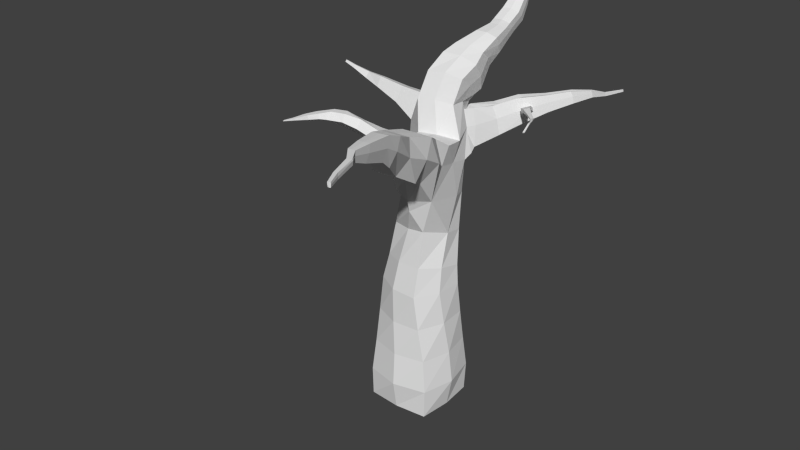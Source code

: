 # Source: tree.blend  (saved by Blender 2.73.0; exported with 4.5.12 LTS)
import bpy
from mathutils import Matrix  # noqa: F401  (used for matrix-valued properties, if any)

bpy.ops.wm.read_factory_settings(use_empty=True)
scene = bpy.context.scene
scene.name = 'Scene'

# ---- collections
col_collection_1 = bpy.data.collections.new('Collection 1'); scene.collection.children.link(col_collection_1)

# ---- world
world_world = bpy.data.worlds.new('World'); scene.world = world_world
world_world.color = (0.05088, 0.05088, 0.05088)
world_world.use_sun_shadow = False
world_world.sun_shadow_jitter_overblur = 0.0
world_world.cycles.sampling_method = 'MANUAL'
world_world.cycles.sample_map_resolution = 256

# ---- meshes
me_tree = bpy.data.meshes.new('tree')
me_tree.from_pydata([(-0.9543, -0.5244, 3.8), (-0.5244, 0.9543, 3.8), (0.9543, 0.5244, 3.8), (0.5244, -0.9543, 3.8), (0.8744, -0.9397, 1.8), (0.9397, 0.8744, 1.8), (-0.8744, 0.9397, 1.8), (-0.9397, -0.8744, 1.8), (0.9731, -0.9925, -0.039), (0.9731, 0.9537, -0.039), (-0.9731, 0.9537, -0.039), (-0.9731, -0.9925, -0.039), (-0.6945, -0.254, 5.551), (-0.5664, 0.9789, 5.282), (0.6947, 0.862, 5.348), (0.5031, -0.5365, 5.72), (-0.4373, -0.08479, 7.635), (-0.9133, 1.109, 7.356), (0.3115, 1.582, 7.29), (0.7875, 0.3883, 7.568), (-0.5189, 0.4624, 9.104), (-0.7434, 1.478, 8.873), (0.2981, 1.705, 8.856), (0.5226, 0.6885, 9.087), (0.9525, 0.6844, 2.8), (-0.9163, 0.2707, 3.8), (0.9163, -0.2707, 3.8), (-0.2707, -0.9163, 3.8), (1.315e-09, -1.084, -0.03928), (-0.0381, -1.124, 1.8), (1.065, -0.01942, -0.03928), (0.9938, -0.9992, 0.8208), (1.124, -0.0381, 1.8), (1.315e-09, 1.045, -0.03928), (0.9992, 0.9938, 0.8208), (0.0381, 1.124, 1.8), (-1.065, -0.01942, -0.03928), (-0.9938, 0.9992, 0.8208), (-1.124, 0.0381, 1.8), (-0.9992, -0.9938, 0.8208), (0.2707, 0.9163, 3.8), (-0.6844, 0.9525, 2.8), (0.6844, -0.9525, 2.8), (-0.9525, -0.6844, 2.8), (-0.7808, 0.3781, 5.408), (0.781, 0.2299, 5.49), (-0.08103, -0.4594, 5.615), (0.08121, 1.067, 5.283), (0.8877, 0.5681, 4.383), (-0.4566, 0.9198, 4.263), (-0.8257, -0.3959, 4.542), (0.5186, -0.7476, 4.661), (-0.8227, 0.4497, 7.504), (0.697, 1.047, 7.42), (0.2477, -1.193, 8.261), (-0.3636, 1.489, 7.289), (0.4783, 1.243, 6.324), (-0.7595, 1.022, 6.334), (-0.5417, -0.1859, 6.608), (-0.6773, 0.9786, 9.042), (0.4531, 1.212, 9.026), (0.003754, 0.544, 9.159), (-0.2279, 1.647, 8.909), (0.4277, 1.85, 7.567), (-0.9682, 1.332, 8.06), (-0.2345, 0.1381, 8.293), (0.87, 0.5554, 8.192), (-0.9258, 0.6764, 8.315), (0.632, 1.184, 8.319), (0.3531, 0.202, 8.343), (-0.5759, 1.916, 9.349), (-0.7991, 0.3905, 6.472), (0.7356, 0.6665, 6.459), (0.1829, -0.7484, 6.338), (-0.331, 1.649, 8.186), (-0.8021, 0.3057, 4.388), (0.864, -0.1335, 4.537), (-0.1995, -0.7292, 4.635), (-0.1678, 1.277, 6.296), (-1.224, 0.002722, 0.8156), (-1.015, 0.1667, 2.8), (-0.002722, -1.224, 0.8156), (0.002722, 1.224, 0.8156), (1.015, -0.1667, 2.8), (0.2614, 0.9015, 4.289), (1.224, -0.002722, 0.8156), (-0.1667, -1.015, 2.8), (0.1667, 1.015, 2.8), (-0.1584, -0.6803, 7.777), (0.9078, -0.2685, 7.719), (0.5009, -1.923, 8.664), (-0.2493, -0.7683, 6.883), (0.838, -0.6077, 6.784), (-0.009584, -0.4518, 8.366), (1.031, -0.1301, 8.313), (0.4243, -0.3508, 8.468), (0.2348, -0.8863, 6.716), (1.3, -0.8912, 8.128), (0.865, -2.77, 9.047), (0.1744, -1.426, 7.64), (0.9662, -1.271, 7.583), (0.2196, -0.8899, 8.759), (0.9687, -0.6387, 8.651), (0.6261, -0.8388, 8.747), (0.5906, -1.433, 7.656), (1.469, -1.621, 8.531), (1.298, -3.599, 9.576), (0.6171, -2.155, 8.043), (1.409, -2.001, 7.986), (0.6623, -1.62, 9.161), (1.411, -1.368, 9.053), (1.069, -1.568, 9.15), (1.033, -2.162, 8.058), (1.658, -2.52, 8.937), (0.8043, -2.963, 8.533), (1.46, -2.835, 8.486), (0.8417, -2.519, 9.46), (1.462, -2.311, 9.37), (1.178, -2.477, 9.45), (1.149, -2.969, 8.545), (1.992, -3.406, 9.491), (2.126, -4.99, 10.09), (1.446, -3.748, 9.178), (1.954, -3.649, 9.142), (1.475, -3.405, 9.895), (1.955, -3.244, 9.826), (1.736, -3.372, 9.888), (1.713, -3.753, 9.188), (1.731, -4.093, 9.822), (2.141, -3.924, 9.785), (2.415, -5.607, 10.27), (1.693, -4.148, 9.478), (2.109, -4.062, 9.465), (1.717, -3.989, 10.11), (2.111, -3.848, 10.08), (1.93, -3.961, 10.11), (1.912, -4.153, 9.485), (2.417, -4.87, 10.06), (-0.6154, 1.624, 9.149), (2.098, -5.029, 9.845), (2.395, -4.968, 9.835), (2.115, -4.916, 10.3), (2.396, -4.816, 10.27), (2.267, -4.897, 10.3), (2.254, -5.033, 9.85), (2.591, -5.535, 10.26), (-0.454, 0.8172, 9.827), (2.399, -5.631, 10.13), (2.577, -5.594, 10.12), (2.409, -5.563, 10.4), (2.578, -5.503, 10.38), (2.501, -5.551, 10.4), (2.493, -5.633, 10.13), (0.4375, 1.772, 9.074), (0.599, 0.9651, 9.752), (-0.5812, 1.254, 9.53), (0.5609, 1.406, 9.456), (0.07143, 0.8923, 9.86), (-0.09178, 1.767, 9.126), (-0.4345, 2.368, 9.866), (-0.364, 1.358, 10.23), (0.4688, 2.028, 9.169), (0.6806, 1.47, 10.05), (-0.5144, 1.682, 9.822), (0.6193, 1.798, 9.638), (0.1614, 1.437, 10.21), (-0.05648, 2.043, 9.251), (-0.09676, 2.676, 10.15), (-0.2359, 1.742, 10.42), (0.4015, 2.501, 9.717), (0.6001, 1.875, 10.27), (-0.3698, 2.083, 10.18), (0.5378, 2.22, 10.02), (0.1869, 1.811, 10.4), (-0.01892, 2.491, 9.801), (-0.008694, 3.153, 10.36), (0.02851, 2.333, 10.68), (0.5355, 2.746, 10.04), (0.6608, 2.402, 10.57), (-0.06115, 2.532, 10.43), (0.625, 2.603, 10.33), (0.3463, 2.381, 10.67), (0.2176, 2.754, 10.09), (0.3724, 1.791, 7.426), (0.08857, 2.886, 10.77), (0.4823, 3.207, 10.28), (0.5795, 2.94, 10.69), (0.01895, 3.04, 10.58), (0.5517, 3.096, 10.5), (0.3353, 2.923, 10.76), (0.2354, 3.213, 10.32), (-0.06856, 3.928, 10.72), (0.2651, 1.628, 8.63), (0.7511, 1.265, 7.554), (-0.2908, 1.699, 7.426), (0.3695, 1.296, 8.745), (-0.08924, 1.589, 8.666), (0.9176, 2.615, 7.843), (0.49, 1.277, 8.269), (-0.1587, 1.59, 8.179), (0.4187, 1.933, 8.622), (0.6874, 1.49, 7.655), (-0.027, 1.787, 7.567), (0.5232, 1.601, 8.737), (0.06439, 1.894, 8.658), (1.328, 3.141, 8.12), (0.6437, 1.582, 8.261), (-0.005098, 1.895, 8.171), (0.7931, 2.491, 8.654), (0.9793, 2.266, 7.845), (0.5761, 2.723, 7.806), (0.7498, 2.208, 8.674), (0.5251, 2.575, 8.654), (1.84, 3.544, 8.428), (0.8941, 2.238, 8.318), (0.5425, 2.684, 8.285), (1.221, 3.035, 8.816), (1.38, 2.841, 8.122), (1.034, 3.234, 8.088), (1.184, 2.792, 8.833), (0.9907, 3.107, 8.817), (2.359, 3.952, 8.676), (1.347, 2.853, 8.514), (1.006, 3.201, 8.499), (1.769, 3.473, 8.889), (1.875, 3.345, 8.429), (1.646, 3.605, 8.407), (1.744, 3.312, 8.9), (1.617, 3.521, 8.889), (-1.544, 1.32, 8.969), (1.826, 3.33, 8.698), (1.627, 3.583, 8.679), (2.308, 3.902, 9.007), (2.384, 3.81, 8.676), (2.219, 3.997, 8.661), (2.29, 3.786, 9.016), (2.198, 3.936, 9.007), (3.279, 4.003, 9.067), (2.349, 3.798, 8.87), (2.206, 3.981, 8.856), (-1.5, 0.9852, 9.083), (-1.631, 1.216, 8.542), (-1.591, 0.8015, 8.638), (-2.304, 1.188, 9.117), (-2.285, 0.9721, 9.192), (-2.339, 1.121, 8.839), (-2.323, 0.8546, 8.903), (-2.84, 1.183, 9.15), (-2.8, 1.05, 9.198), (-2.889, 1.13, 8.98), (-2.848, 0.9639, 9.022), (-3.264, 1.034, 9.301), (-3.244, 0.9672, 9.325), (-3.288, 1.007, 9.216), (-3.268, 0.9242, 9.237), (2.87, 4.045, 8.931), (2.842, 4.018, 9.11), (2.883, 3.968, 8.931), (2.794, 4.069, 8.922), (2.832, 3.955, 9.115), (2.783, 4.036, 9.111), (3.771, 4.043, 9.292), (2.864, 3.962, 9.036), (2.786, 4.061, 9.029), (3.265, 3.989, 9.16), (3.286, 3.963, 9.067), (3.24, 4.015, 9.063), (3.26, 3.956, 9.162), (3.234, 3.998, 9.16), (3.276, 3.96, 9.121), (3.236, 4.011, 9.117), (3.763, 4.034, 9.348), (3.776, 4.019, 9.293), (3.748, 4.05, 9.29), (3.76, 4.015, 9.349), (3.745, 4.04, 9.348), (3.767, 4.04, 9.325), (3.77, 4.017, 9.325), (3.746, 4.048, 9.322), (-0.06685, 3.506, 10.5), (0.03131, 3.143, 10.83), (0.4239, 3.575, 10.43), (0.5221, 3.212, 10.76), (-0.03844, 3.341, 10.69), (0.4941, 3.412, 10.61), (0.2783, 3.179, 10.83), (0.1774, 3.573, 10.47), (0.0296, 3.565, 11.05), (0.4222, 3.997, 10.65), (0.5204, 3.634, 10.98), (-0.04015, 3.763, 10.91), (0.4924, 3.834, 10.84), (0.2766, 3.602, 11.05), (0.1757, 3.996, 10.69), (0.09499, 4.393, 11.34), (-3.58, 1.006, 9.388), (-3.591, 0.9627, 9.408), (-3.588, 0.9884, 9.33), (-3.602, 0.935, 9.348), (-0.005717, 4.214, 11.09), (0.07291, 3.923, 11.36), (0.3874, 4.27, 11.04), (0.466, 3.979, 11.3), (0.01704, 4.082, 11.24), (0.4436, 4.139, 11.18), (0.2707, 3.953, 11.36), (0.1899, 4.268, 11.07), (0.1417, 4.24, 11.53), (0.3359, 4.425, 11.31), (0.3827, 4.272, 11.5), (0.1079, 4.326, 11.45), (0.3694, 4.359, 11.41), (0.2626, 4.26, 11.53), (0.2147, 4.426, 11.33), (0.1404, 4.764, 11.72), (1.537, 3.041, 8.576), (1.373, 2.862, 8.366), (1.851, 3.337, 8.563), (1.628, 3.093, 8.275), (1.559, 3.048, 8.453), (1.425, 2.601, 8.654), (1.621, 2.794, 8.718), (1.452, 2.61, 8.5), (1.644, 2.802, 8.59), (1.651, 2.39, 8.736), (1.779, 2.516, 8.778), (1.669, 2.395, 8.635), (1.794, 2.521, 8.694), (1.937, 2.133, 8.759), (2.025, 2.22, 8.788), (1.95, 2.137, 8.69), (2.035, 2.223, 8.73), (2.26, 1.825, 8.789), (2.32, 1.884, 8.809), (2.268, 1.827, 8.743), (2.327, 1.886, 8.77), (2.389, 1.634, 8.823), (2.429, 1.657, 8.841), (2.394, 1.641, 8.797), (2.433, 1.663, 8.819), (2.436, 1.441, 8.814), (2.476, 1.465, 8.832), (2.441, 1.449, 8.788), (2.48, 1.471, 8.81), (2.455, 1.301, 8.741), (2.5, 1.318, 8.752), (2.456, 1.311, 8.716), (2.501, 1.325, 8.731), (2.459, 1.174, 8.656), (2.505, 1.19, 8.667), (2.46, 1.184, 8.63), (2.506, 1.198, 8.646), (0.1065, 4.526, 11.49), (0.141, 4.413, 11.63), (0.2845, 4.55, 11.46), (0.3191, 4.437, 11.6), (0.116, 4.476, 11.56), (0.3092, 4.501, 11.54), (0.2304, 4.427, 11.63), (0.1949, 4.55, 11.48), (0.1753, 5.067, 12.0), (0.1625, 4.692, 11.81), (0.254, 4.779, 11.7), (0.276, 4.707, 11.79), (0.1465, 4.732, 11.77), (0.2697, 4.748, 11.75), (0.2194, 4.701, 11.81), (0.1968, 4.779, 11.71), (0.1841, 5.038, 12.04), (0.2208, 5.073, 12.0), (0.2297, 5.044, 12.03), (0.1777, 5.054, 12.02), (0.2272, 5.06, 12.02), (0.207, 5.041, 12.04), (0.1979, 5.073, 12.0), (0.2024, 5.062, 12.02), (-0.05715, -1.312, 8.353), (-0.4632, -0.7991, 7.869), (-0.3144, -0.5706, 8.458), (-0.08524, -1.009, 8.638), (-0.5092, -1.415, 8.486), (-0.8505, -0.9842, 8.078), (-0.7255, -0.7921, 8.574), (-0.5328, -1.16, 8.65), (-1.093, -1.42, 8.637), (-1.329, -1.062, 8.319), (-1.219, -0.921, 8.706), (-1.094, -1.22, 8.843), (-1.481, -1.424, 8.966), (-1.595, -1.213, 8.966), (-1.665, -1.324, 8.54), (-1.466, -1.571, 8.776), (-1.866, -1.783, 8.815), (-2.028, -1.421, 8.637), (-1.949, -1.333, 8.966), (-1.881, -1.536, 8.966), (-2.038, -1.847, 8.965), (-2.201, -1.742, 8.965), (-2.198, -1.751, 8.703), (-1.992, -1.888, 8.831), (2.76, -5.979, 10.36), (2.891, -5.924, 10.37), (2.748, -5.955, 10.26), (2.881, -5.928, 10.26), (2.755, -5.982, 10.41), (2.881, -5.936, 10.41), (2.824, -5.974, 10.41), (2.818, -5.957, 10.26), (3.024, -6.677, 10.33), (3.12, -6.637, 10.33), (3.016, -6.662, 10.25), (3.113, -6.643, 10.25), (3.02, -6.677, 10.41), (3.112, -6.644, 10.41), (3.07, -6.671, 10.41), (3.067, -6.664, 10.25), (3.256, -7.115, 10.35), (3.333, -7.084, 10.36), (3.249, -7.101, 10.29), (3.327, -7.086, 10.29), (3.252, -7.112, 10.41), (3.326, -7.086, 10.41), (3.292, -7.107, 10.41), (3.29, -7.103, 10.29), (-2.184, -2.131, 8.965), (-2.319, -2.093, 8.965), (-2.33, -2.119, 8.771), (-2.15, -2.138, 8.849), (-2.295, -2.506, 8.965), (-2.364, -2.487, 8.965), (-2.369, -2.5, 8.872), (-2.278, -2.51, 8.911), (-2.365, -2.837, 8.999), (-2.394, -2.829, 8.987), (-2.396, -2.834, 8.954), (-2.357, -2.838, 8.97)], [], [(87, 41, 1, 40), (86, 42, 3, 27), (85, 31, 8, 30), (84, 49, 13, 47), (83, 24, 2, 26), (82, 34, 9, 33), (81, 39, 11, 28), (80, 43, 0, 25), (79, 37, 10, 36), (78, 57, 17, 55), (77, 51, 15, 46), (76, 48, 14, 45), (75, 50, 12, 44), (74, 64, 21, 62), (69, 65, 93, 95), (72, 56, 18, 53), (71, 58, 16, 52), (59, 20, 146, 155), (69, 66, 23, 61), (60, 68, 198, 195), (67, 65, 20, 59), (64, 67, 242, 241), (17, 52, 67, 64), (52, 16, 65, 67), (66, 68, 60, 23), (19, 53, 68, 66), (68, 53, 193, 198), (65, 69, 61, 20), (66, 69, 95, 94), (58, 73, 96, 91), (60, 22, 153, 156), (61, 23, 154, 157), (62, 21, 138, 158), (57, 71, 52, 17), (13, 44, 71, 57), (44, 12, 58, 71), (73, 92, 96), (53, 19, 72), (45, 14, 56, 72), (19, 89, 92), (12, 46, 73, 58), (72, 19, 92), (74, 62, 196, 199), (55, 74, 199, 194), (55, 17, 64, 74), (49, 75, 44, 13), (1, 25, 75, 49), (25, 0, 50, 75), (51, 76, 45, 15), (3, 26, 76, 51), (26, 2, 48, 76), (50, 77, 46, 12), (0, 27, 77, 50), (27, 3, 51, 77), (56, 78, 55, 18), (14, 47, 78, 56), (47, 13, 57, 78), (39, 79, 36, 11), (7, 38, 79, 39), (38, 6, 37, 79), (41, 80, 25, 1), (6, 38, 80, 41), (38, 7, 43, 80), (31, 81, 28, 8), (4, 29, 81, 31), (29, 7, 39, 81), (37, 82, 33, 10), (6, 35, 82, 37), (35, 5, 34, 82), (42, 83, 26, 3), (4, 32, 83, 42), (32, 5, 24, 83), (48, 84, 47, 14), (2, 40, 84, 48), (40, 1, 49, 84), (34, 85, 30, 9), (5, 32, 85, 34), (32, 4, 31, 85), (43, 86, 27, 0), (7, 29, 86, 43), (29, 4, 42, 86), (24, 87, 40, 2), (5, 35, 87, 24), (35, 6, 41, 87), (95, 93, 101, 103), (94, 95, 103, 102), (91, 96, 104, 99), (96, 92, 100, 104), (19, 66, 94, 89), (16, 58, 91, 88), (65, 16, 88, 93), (73, 15, 92), (103, 101, 109, 111), (102, 103, 111, 110), (99, 104, 112, 107), (104, 100, 108, 112), (89, 94, 102, 97), (88, 91, 99, 54), (88, 54, 376, 377), (92, 89, 97, 100), (111, 109, 116, 118), (110, 111, 118, 117), (107, 112, 119, 114), (112, 108, 115, 119), (97, 102, 110, 105), (54, 99, 107, 90), (101, 54, 90, 109), (100, 97, 105, 108), (118, 116, 124, 126), (117, 118, 126, 125), (114, 119, 127, 122), (119, 115, 123, 127), (105, 110, 117, 113), (90, 107, 114, 98), (109, 90, 98, 116), (108, 105, 113, 115), (126, 124, 133, 135), (125, 126, 135, 134), (122, 127, 136, 131), (127, 123, 132, 136), (113, 117, 125, 120), (98, 114, 122, 106), (116, 98, 106, 124), (115, 113, 120, 123), (135, 133, 141, 143), (134, 135, 143, 142), (131, 136, 144, 139), (136, 132, 140, 144), (120, 125, 134, 129), (106, 122, 131, 128), (124, 106, 128, 133), (123, 120, 129, 132), (143, 141, 149, 151), (142, 143, 151, 150), (139, 144, 152, 147), (144, 140, 148, 152), (129, 134, 142, 137), (128, 131, 139, 121), (133, 128, 121, 141), (132, 129, 137, 140), (155, 146, 160, 163), (156, 153, 161, 164), (157, 154, 162, 165), (158, 138, 70, 166), (137, 142, 150, 145), (121, 139, 147, 130), (141, 121, 130, 149), (140, 137, 145, 148), (152, 148, 403, 407), (22, 62, 158, 153), (20, 61, 157, 146), (23, 60, 156, 154), (21, 59, 155, 138), (163, 160, 168, 171), (164, 161, 169, 172), (165, 162, 170, 173), (166, 70, 159, 174), (138, 155, 163, 70), (154, 156, 164, 162), (146, 157, 165, 160), (153, 158, 166, 161), (171, 168, 176, 179), (172, 169, 177, 180), (173, 170, 178, 181), (174, 159, 167, 182), (70, 163, 171, 159), (162, 164, 172, 170), (160, 165, 173, 168), (161, 166, 174, 169), (179, 176, 184, 187), (180, 177, 185, 188), (181, 178, 186, 189), (182, 167, 175, 190), (159, 171, 179, 167), (170, 172, 180, 178), (168, 173, 181, 176), (169, 174, 182, 177), (187, 184, 280, 283), (188, 185, 281, 284), (189, 186, 282, 285), (190, 175, 279, 286), (167, 179, 187, 175), (178, 180, 188, 186), (176, 181, 189, 184), (177, 182, 190, 185), (195, 198, 206, 203), (198, 193, 201, 206), (199, 196, 204, 207), (194, 199, 207, 202), (22, 60, 195, 192), (53, 18, 183, 193), (62, 22, 192, 196), (18, 55, 194, 183), (203, 206, 214, 211), (206, 201, 209, 214), (207, 204, 212, 215), (202, 207, 215, 210), (192, 195, 203, 200), (193, 183, 63, 201), (196, 192, 200, 204), (183, 194, 202, 63), (211, 214, 222, 219), (214, 209, 217, 316, 222), (215, 212, 220, 223), (210, 215, 223, 218), (200, 203, 211, 208), (201, 63, 197, 209), (204, 200, 208, 212), (63, 202, 210, 197), (219, 222, 315, 230, 227), (319, 318, 225, 317), (223, 220, 228, 231), (218, 223, 231, 226), (208, 211, 219, 216), (209, 197, 205, 217), (212, 208, 216, 220), (197, 210, 218, 205), (227, 230, 238, 235), (230, 317, 225, 233, 238), (231, 228, 236, 239), (226, 231, 239, 234), (216, 219, 227, 224), (217, 205, 213, 225, 318), (220, 216, 224, 228), (205, 218, 226, 213), (235, 238, 262, 259), (238, 233, 257, 262), (239, 236, 260, 263), (234, 239, 263, 258), (224, 227, 235, 232), (225, 213, 221, 233), (228, 224, 232, 236), (213, 226, 234, 221), (241, 242, 246, 245), (67, 59, 240, 242), (21, 64, 241, 229), (59, 21, 229, 240), (245, 246, 250, 249), (242, 240, 244, 246), (229, 241, 245, 243), (240, 229, 243, 244), (249, 250, 254, 253), (246, 244, 248, 250), (243, 245, 249, 247), (244, 243, 247, 248), (253, 254, 298, 297), (250, 248, 252, 254), (247, 249, 253, 251), (248, 247, 251, 252), (259, 262, 269, 267), (262, 257, 265, 269), (263, 260, 268, 270), (258, 263, 270, 266), (232, 235, 259, 256), (233, 221, 255, 257), (236, 232, 256, 260), (221, 234, 258, 255), (267, 269, 277, 274), (269, 265, 272, 277), (270, 268, 275, 278), (266, 270, 278, 273), (256, 259, 267, 264), (257, 255, 237, 265), (260, 256, 264, 268), (255, 258, 266, 237), (277, 276, 271, 274), (272, 261, 276, 277), (276, 278, 275, 271), (261, 273, 278, 276), (264, 267, 274, 271), (265, 237, 261, 272), (268, 264, 271, 275), (237, 266, 273, 261), (283, 280, 287, 290), (284, 281, 288, 291), (285, 282, 289, 292), (286, 279, 191, 293), (175, 187, 283, 279), (186, 188, 284, 282), (184, 189, 285, 280), (185, 190, 286, 281), (290, 287, 300, 303), (291, 288, 301, 304), (292, 289, 302, 305), (293, 191, 299, 306), (279, 283, 290, 191), (282, 284, 291, 289), (280, 285, 292, 287), (281, 286, 293, 288), (297, 298, 296, 295), (254, 252, 296, 298), (251, 253, 297, 295), (252, 251, 295, 296), (303, 300, 307, 310), (304, 301, 308, 311), (305, 302, 309, 312), (306, 299, 294, 313), (191, 290, 303, 299), (289, 291, 304, 302), (287, 292, 305, 300), (288, 293, 306, 301), (310, 307, 353, 356), (311, 308, 354, 357), (312, 309, 355, 358), (313, 294, 352, 359), (299, 303, 310, 294), (302, 304, 311, 309), (300, 305, 312, 307), (301, 306, 313, 308), (315, 319, 317, 230), (319, 315, 321, 323), (316, 217, 318, 319), (323, 321, 325, 327), (316, 319, 323, 322), (222, 316, 322, 320), (315, 222, 320, 321), (327, 325, 329, 331), (322, 323, 327, 326), (320, 322, 326, 324), (321, 320, 324, 325), (331, 329, 333, 335), (326, 327, 331, 330), (324, 326, 330, 328), (325, 324, 328, 329), (335, 333, 337, 339), (330, 331, 335, 334), (328, 330, 334, 332), (329, 328, 332, 333), (339, 337, 341, 343), (334, 335, 339, 338), (332, 334, 338, 336), (333, 332, 336, 337), (343, 341, 345, 347), (338, 339, 343, 342), (336, 338, 342, 340), (337, 336, 340, 341), (347, 345, 349, 351), (342, 343, 347, 346), (340, 342, 346, 344), (341, 340, 344, 345), (348, 350, 351, 349), (346, 347, 351, 350), (344, 346, 350, 348), (345, 344, 348, 349), (356, 353, 361, 364), (357, 354, 362, 365), (358, 355, 363, 366), (359, 352, 314, 367), (294, 310, 356, 352), (309, 311, 357, 355), (307, 312, 358, 353), (308, 313, 359, 354), (364, 361, 368, 371), (365, 362, 369, 372), (366, 363, 370, 373), (367, 314, 360, 374), (352, 356, 364, 314), (355, 357, 365, 363), (353, 358, 366, 361), (354, 359, 367, 362), (375, 374, 360, 371), (370, 372, 375, 373), (373, 375, 371, 368), (372, 369, 374, 375), (314, 364, 371, 360), (363, 365, 372, 370), (361, 366, 373, 368), (362, 367, 374, 369), (377, 376, 380, 381), (101, 93, 378, 379), (54, 101, 379, 376), (93, 88, 377, 378), (381, 380, 384, 385), (379, 378, 382, 383), (376, 379, 383, 380), (378, 377, 381, 382), (384, 387, 388, 391), (383, 382, 386, 387), (380, 383, 387, 384), (382, 381, 385, 386), (390, 391, 392, 393), (385, 384, 391, 390), (386, 385, 390, 389), (387, 386, 389, 388), (391, 388, 395, 392), (388, 389, 394, 395), (389, 390, 393, 394), (394, 393, 398, 397), (393, 392, 399, 398), (395, 394, 397, 396), (392, 395, 396, 399), (407, 403, 411, 415), (147, 152, 407, 402), (150, 151, 406, 405), (151, 149, 404, 406), (145, 150, 405, 401), (130, 147, 402, 400), (149, 130, 400, 404), (148, 145, 401, 403), (415, 411, 419, 423), (402, 407, 415, 410), (405, 406, 414, 413), (406, 404, 412, 414), (401, 405, 413, 409), (400, 402, 410, 408), (404, 400, 408, 412), (403, 401, 409, 411), (423, 419, 417, 421, 422, 420, 416, 418), (410, 415, 423, 418), (413, 414, 422, 421), (414, 412, 420, 422), (409, 413, 421, 417), (408, 410, 418, 416), (412, 408, 416, 420), (411, 409, 417, 419), (396, 397, 425, 424), (397, 398, 426, 425), (398, 399, 427, 426), (399, 396, 424, 427), (424, 425, 429, 428), (425, 426, 430, 429), (426, 427, 431, 430), (427, 424, 428, 431), (428, 429, 433, 432), (429, 430, 434, 433), (430, 431, 435, 434), (431, 428, 432, 435), (73, 46, 15), (15, 45, 92), (72, 92, 45)])
_uv = me_tree.uv_layers.new(name='UVMap')
_uv.uv.foreach_set('vector', [0.5417, 0.9, 0.3289, 0.9, 0.3689, 1.4, 0.5677, 1.4, 0.4583, 0.9, 0.6711, 0.9, 0.6311, 1.4, 0.4323, 1.4, 0.4993, 0.9078, 0.2502, 0.9104, 0.2519, 0.4805, 0.4951, 0.4804, 0.5654, 0.6447, 0.3858, 0.6314, 0.3584, 1.141, 0.5203, 1.142, 0.4583, 0.9, 0.6711, 0.9, 0.6311, 1.4, 0.4323, 1.4, 0.5007, 0.9078, 0.7498, 0.9104, 0.7433, 0.4805, 0.5, 0.4804, 0.4993, 0.9078, 0.2502, 0.9104, 0.2567, 0.4805, 0.5, 0.4804, 0.5417, 0.9, 0.3289, 0.9, 0.3689, 1.4, 0.5677, 1.4, 0.5007, 0.9078, 0.7498, 0.9104, 0.7384, 0.4805, 0.4951, 0.4804, 0.458, 0.6482, 0.3101, 0.6671, 0.2717, 1.178, 0.4091, 1.145, 0.4501, 0.8175, 0.6296, 0.8307, 0.6258, 1.36, 0.4797, 1.308, 0.4666, 0.7683, 0.642, 0.6913, 0.7155, 1.174, 0.5575, 1.245, 0.5764, 0.6938, 0.401, 0.7709, 0.4365, 1.275, 0.5945, 1.204, 0.4172, 0.5931, 0.258, 0.5302, 0.3142, 0.9364, 0.443, 0.9544, 0.5883, 0.601, 0.4414, 0.569, 0.4976, 0.2741, 0.6061, 0.3246, 0.6666, 0.7297, 0.8107, 0.6621, 0.8954, 1.145, 0.7618, 1.21, 0.5976, 0.7362, 0.4535, 0.8038, 0.4788, 1.317, 0.6124, 1.252, 0.7446, 0.02111, 0.6156, 0.05211, 0.7043, 0.4133, 0.8136, 0.2649, 0.5883, 0.6716, 0.7175, 0.5962, 0.6307, 1.043, 0.5009, 1.08, 0.6133, 0.01299, 0.658, -0.3405, 0.6225, -0.3657, 0.5924, -0.1275, 0.6691, 0.6576, 0.5345, 0.6463, 0.6156, 1.052, 0.7446, 1.021, 0.258, 0.1658, 0.2686, -0.1618, 0.1022, -0.09925, 0.09214, 0.108, 0.2772, 0.1781, 0.1124, 0.2522, 0.1691, 0.6576, 0.3329, 0.5302, 0.6124, 0.2522, 0.4788, 0.3173, 0.5345, 0.6463, 0.6691, 0.6576, 0.6388, 0.5962, 0.796, 0.6595, 0.8031, 1.013, 0.6721, 1.043, 0.5971, 0.2842, 0.7618, 0.2101, 0.796, 0.6595, 0.6388, 0.5962, 0.296, 0.6595, 0.2618, 0.2101, 0.3163, 0.277, 0.3193, 0.6343, 0.4414, 0.6463, 0.5883, 0.6716, 0.5009, 1.08, 0.3703, 1.052, 0.7175, 0.7777, 0.5883, 0.601, 0.6061, 0.3246, 0.7578, 0.435, 0.3646, 0.8038, 0.5457, 0.6692, 0.5587, 0.8578, 0.4377, 0.9413, 0.3031, 0.01299, 0.4261, -0.07223, 0.4429, 0.03699, 0.3514, 0.2281, 0.5009, 0.07973, 0.6307, 0.04343, 0.6497, 0.3759, 0.5179, 0.4302, 0.443, 0.9544, 0.3142, 0.9364, 0.3461, 1.074, 0.4771, 1.063, 0.2555, 0.6671, 0.09762, 0.7362, 0.1124, 1.252, 0.2772, 1.178, 0.7447, 0.1412, 0.5945, 0.2042, 0.5976, 0.7362, 0.7555, 0.6671, 0.5945, 0.2042, 0.4365, 0.2753, 0.4535, 0.8038, 0.5976, 0.7362, 0.5457, 0.6692, 0.7095, 0.8921, 0.5587, 0.8578, 0.2618, 0.2101, 0.09707, 0.2842, 0.1666, -0.2703, 0.5575, 0.245, 0.7155, 0.1739, 0.8107, 0.6621, 0.6666, 0.7297, 0.5971, 0.2842, 0.4329, 0.3595, 0.3481, -0.1079, 0.3264, 0.2753, 0.4797, 0.3076, 0.5457, 0.6692, 0.3646, 0.8038, 0.6666, 0.7297, 0.5971, 1.284, 0.3481, 0.8921, 0.4172, 0.5931, 0.443, 0.9544, 0.4777, 0.833, 0.4603, 0.5896, 0.4091, 0.1447, 0.4172, 0.5931, 0.4603, 0.5896, 0.4273, 0.2128, 0.4091, 0.1447, 0.2717, 0.1781, 0.258, 0.5302, 0.4172, 0.5931, 0.73, 0.6314, 0.5764, 0.6938, 0.5945, 1.204, 0.7447, 1.141, 0.7386, 0.4, 0.5677, 0.4, 0.5764, 0.6938, 0.73, 0.6314, 0.5677, 0.4, 0.3689, 0.4, 0.401, 0.7709, 0.5764, 0.6938, 0.3131, 0.8307, 0.4666, 0.7683, 0.5575, 1.245, 0.3659, 1.36, 0.2614, 0.4, 0.4323, 0.4, 0.4666, 0.7683, 0.3131, 0.8307, 0.4323, 0.4, 0.6311, 0.4, 0.642, 0.6913, 0.4666, 0.7683, 0.2936, 0.7709, 0.4501, 0.8175, 0.4797, 1.308, 0.3264, 1.275, 0.2614, 0.4, 0.4323, 0.4, 0.4501, 0.8175, 0.2936, 0.7709, 0.4323, 0.4, 0.6311, 0.4, 0.6296, 0.8307, 0.4501, 0.8175, 0.6196, 0.6621, 0.458, 0.6482, 0.4091, 1.145, 0.5779, 1.145, 0.6737, 0.1739, 0.5203, 0.1416, 0.458, 0.6482, 0.6196, 0.6621, 0.5203, 0.1416, 0.3584, 0.1412, 0.3101, 0.6671, 0.458, 0.6482, 0.2516, 0.9104, 0.5007, 0.9078, 0.4951, 0.4804, 0.2519, 0.4805, 0.2814, 0.4, 0.5095, 0.4, 0.5007, -0.09219, 0.2516, -0.08958, 0.5095, 0.4, 0.7349, 0.4, 0.7498, -0.08958, 0.5007, -0.09219, 0.7381, 0.9, 0.5417, 0.9, 0.5677, 1.4, 0.7386, 1.4, 0.7349, 0.4, 0.5095, 0.4, 0.5417, 0.9, 0.7381, 0.9, 0.5095, 0.4, 0.2814, 0.4, 0.3289, 0.9, 0.5417, 0.9, 0.7484, 0.9104, 0.4993, 0.9078, 0.5, 0.4804, 0.7433, 0.4805, 0.7186, 0.4, 0.4905, 0.4, 0.4993, -0.09219, 0.7484, -0.08958, 0.4905, 0.4, 0.2651, 0.4, 0.2502, -0.08958, 0.4993, -0.09219, 0.2516, 0.9104, 0.5007, 0.9078, 0.5, 0.4804, 0.2567, 0.4805, 0.2814, 0.4, 0.5095, 0.4, 0.5007, -0.09219, 0.2516, -0.08958, 0.5095, 0.4, 0.7349, 0.4, 0.7498, -0.08958, 0.5007, -0.09219, 0.2619, 0.9, 0.4583, 0.9, 0.4323, 1.4, 0.2614, 1.4, 0.2651, 0.4, 0.4905, 0.4, 0.4583, 0.9, 0.2619, 0.9, 0.4905, 0.4, 0.7186, 0.4, 0.6711, 0.9, 0.4583, 0.9, 0.7219, 0.6913, 0.5654, 0.6447, 0.5203, 1.142, 0.6737, 1.174, 0.7386, 0.4, 0.5677, 0.4, 0.5654, 0.6447, 0.7219, 0.6913, 0.5677, 0.4, 0.3689, 0.4, 0.3858, 0.6314, 0.5654, 0.6447, 0.7484, 0.9104, 0.4993, 0.9078, 0.4951, 0.4804, 0.7384, 0.4805, 0.7186, 0.4, 0.4905, 0.4, 0.4993, -0.09219, 0.7484, -0.08958, 0.4905, 0.4, 0.2651, 0.4, 0.2502, -0.08958, 0.4993, -0.09219, 0.2619, 0.9, 0.4583, 0.9, 0.4323, 1.4, 0.2614, 1.4, 0.2651, 0.4, 0.4905, 0.4, 0.4583, 0.9, 0.2619, 0.9, 0.4905, 0.4, 0.7186, 0.4, 0.6711, 0.9, 0.4583, 0.9, 0.7381, 0.9, 0.5417, 0.9, 0.5677, 1.4, 0.7386, 1.4, 0.7349, 0.4, 0.5095, 0.4, 0.5417, 0.9, 0.7381, 0.9, 0.5095, 0.4, 0.2814, 0.4, 0.3289, 0.9, 0.5417, 0.9, 0.6061, 0.3246, 0.4976, 0.2741, 0.5549, 0.05503, 0.6565, 0.08062, 0.2578, 0.435, 0.1061, 0.3246, 0.1565, 0.08062, 0.2422, 0.1806, 0.4377, 0.9413, 0.5587, 0.8578, 0.6477, 1.328, 0.5436, 1.32, 0.5587, 0.8578, 0.7095, 0.8921, 0.7415, 1.292, 0.6477, 1.328, 0.5971, 0.2842, 0.6388, 0.5962, 0.4675, 0.6564, 0.4329, 0.3595, 0.4788, 0.3173, 0.4535, -0.1962, 0.3079, -0.05865, 0.3299, 0.3883, 0.5345, 0.6463, 0.4788, 0.3173, 0.3299, 0.3883, 0.387, 0.6831, 0.5457, 0.6692, 0.6258, 0.3599, 0.7095, 0.8921, 0.6565, 0.08062, 0.5549, 0.05503, 0.6656, -0.3098, 0.7672, -0.2842, 0.7422, 0.1806, 0.6565, 0.08062, 0.7672, -0.2842, 0.8529, -0.1842, 0.5436, 0.7872, 0.6477, 0.7837, 0.7583, 0.4189, 0.6543, 0.4224, 0.6477, 0.7837, 0.7415, 0.8645, 0.8522, 0.4997, 0.7583, 0.4189, 0.4329, 0.3595, 0.4675, 0.6564, 0.3403, 0.8255, 0.2772, 0.5641, 0.3299, 0.3883, 0.3079, -0.05865, 0.1436, 0.3202, 0.2017, 0.6307, 0.4604, 0.1599, 0.5619, -0.09657, 0.4857, -0.156, 0.3842, 0.1005, 0.3481, 0.8921, 0.4329, 1.36, 0.2772, 1.564, 0.1822, 1.292, 0.2672, 0.7158, 0.1656, 0.6902, 0.2104, 0.2405, 0.2946, 0.2617, 0.3529, 0.8158, 0.2672, 0.7158, 0.2946, 0.2617, 0.3656, 0.3445, 0.6543, 0.4224, 0.7583, 0.4189, 0.7873, 0.01565, 0.7011, 0.01854, 0.2583, 0.4189, 0.3522, 0.4997, 0.3651, 0.08258, 0.2873, 0.01565, 0.2772, 0.5641, 0.3403, 0.8255, 0.1579, 1.027, 0.09479, 0.7654, 0.7017, 0.6307, 0.6436, 0.3202, 0.4612, 0.5214, 0.5193, 0.8319, 0.2775, 0.8794, 0.2017, 0.6307, 0.0193, 0.8319, 0.0951, 1.081, 0.6822, 0.2916, 0.7772, 0.5641, 0.5948, 0.7654, 0.4998, 0.4929, 0.2946, 0.2617, 0.2104, 0.2405, 0.3688, -0.2024, 0.4339, -0.186, 0.3656, 0.3445, 0.2946, 0.2617, 0.4339, -0.186, 0.4888, -0.1219, 0.7011, 0.01854, 0.7873, 0.01565, 0.9282, -0.3763, 0.8616, -0.3741, 0.2873, 0.01565, 0.3651, 0.08258, 0.4884, -0.3245, 0.4282, -0.3763, 0.5948, 0.7654, 0.6579, 1.027, 0.4223, 1.185, 0.37, 0.9686, 0.5193, 0.8319, 0.4612, 0.5214, 0.2593, 0.7664, 0.3074, 1.024, 0.5951, 0.08061, 0.5193, -0.1681, 0.3074, 0.02367, 0.3702, 0.2298, 0.4998, 0.4929, 0.5948, 0.7654, 0.37, 0.9686, 0.2913, 0.7428, 0.4339, 0.814, 0.3688, 0.7976, 0.4291, 0.5055, 0.4826, 0.5193, 0.4888, 0.8781, 0.4339, 0.814, 0.4826, 0.5193, 0.5276, 0.5759, 0.3616, 0.6259, 0.4282, 0.6237, 0.4779, 0.4235, 0.4232, 0.4261, 0.4282, 0.6237, 0.4884, 0.6755, 0.5273, 0.4689, 0.4779, 0.4235, 0.37, 0.9686, 0.4223, 1.185, 0.1891, 1.413, 0.1486, 1.246, 0.3074, 0.02367, 0.2593, -0.2336, 0.06297, 0.08916, 0.1002, 0.2881, 0.3702, 0.2298, 0.3074, 0.02367, 0.1002, 0.2881, 0.1488, 0.4476, 0.2913, 0.7428, 0.37, 0.9686, 0.1486, 1.246, 0.08774, 1.071, 0.4826, 0.5193, 0.4291, 0.5055, 0.5287, 0.04187, 0.5668, 0.0517, 0.5276, 0.5759, 0.4826, 0.5193, 0.5668, 0.0517, 0.5989, 0.09202, 0.4232, 0.4261, 0.4779, 0.4235, 0.5635, -0.01655, 0.5245, -0.0147, 0.4779, 0.4235, 0.5273, 0.4689, 0.5987, 0.01582, 0.5635, -0.01655, 0.6486, 0.2455, 0.6891, 0.413, 0.5379, 0.5407, 0.5191, 0.3927, 0.6002, 0.2881, 0.563, 0.08916, 0.463, 0.239, 0.4767, 0.4112, 0.6488, 0.4476, 0.6002, 0.2881, 0.4767, 0.4112, 0.5027, 0.5553, 0.5877, 0.07085, 0.6486, 0.2455, 0.5191, 0.3927, 0.4845, 0.2324, 0.5668, 0.0517, 0.5287, 0.04187, 0.6023, -0.2815, 0.6251, -0.2756, 0.5989, 0.09202, 0.5668, 0.0517, 0.6251, -0.2756, 0.6444, -0.2514, 0.5245, 0.9853, 0.5635, 0.9835, 0.6231, 0.6835, 0.5997, 0.6846, 0.5635, 0.9835, 0.5987, 1.016, 0.6443, 0.7029, 0.6231, 0.6835, 0.5191, 0.3927, 0.5379, 0.5407, 0.296, 0.6374, 0.2826, 0.532, 0.4767, 0.4112, 0.463, 0.239, 0.2427, 0.4224, 0.2524, 0.5451, 0.5027, 0.5553, 0.4767, 0.4112, 0.2524, 0.5451, 0.2709, 0.6478, 0.4845, 0.2324, 0.5191, 0.3927, 0.2826, 0.532, 0.2579, 0.4177, 0.3136, 0.2649, 0.2043, 0.4133, 0.3394, 0.6157, 0.4206, 0.4112, 0.3514, 0.2281, 0.4429, 0.03699, 0.5071, 0.08451, 0.4494, 0.3188, 0.5179, 0.9462, 0.6497, 0.9825, 0.6702, 1.235, 0.5404, 1.218, 0.4771, 0.3837, 0.3461, 0.3119, 0.356, 0.4581, 0.4859, 0.5215, 0.2826, 0.532, 0.296, 0.6374, 0.1243, 0.6923, 0.1163, 0.629, 0.2524, 0.5451, 0.2427, 0.4224, 0.09228, 0.5632, 0.09813, 0.6369, 0.2709, 0.6478, 0.2524, 0.5451, 0.09813, 0.6369, 0.1093, 0.6986, 0.2579, 0.4177, 0.2826, 0.532, 0.1163, 0.629, 0.1014, 0.5604, 0.6231, 0.6835, 0.6443, 0.7029, 0.7202, 0.5361, 0.7044, 0.5214, 0.5745, 0.9278, 0.443, 0.9544, 0.4771, 1.063, 0.6094, 1.037, 0.3703, 0.05211, 0.5009, 0.07973, 0.5179, 0.4302, 0.3865, 0.4133, 0.6721, 0.04343, 0.8031, 0.01299, 0.8514, 0.2281, 0.7413, 0.3759, 0.3696, 0.9364, 0.2446, 1.021, 0.3136, 1.265, 0.4059, 1.074, 0.4206, 0.4112, 0.3394, 0.6157, 0.4354, 0.7104, 0.5206, 0.59, 0.4494, 0.3188, 0.5071, 0.08451, 0.6252, 0.3586, 0.555, 0.5123, 0.5404, 0.2184, 0.6702, 0.2349, 0.65, 0.4374, 0.5467, 0.4057, 0.4859, 0.1255, 0.356, 0.1743, 0.3914, 0.4332, 0.4953, 0.4006, 0.4059, 0.07437, 0.3136, 0.2649, 0.4206, 0.4112, 0.479, 0.1743, 0.7413, 0.3759, 0.8514, 0.2281, 0.9494, 0.3188, 0.8674, 0.5259, 0.3865, 0.9086, 0.5179, 0.9462, 0.5404, 1.218, 0.409, 1.179, 0.6094, 0.3858, 0.4771, 0.3837, 0.4859, 0.5215, 0.6172, 0.5142, 0.5206, 0.59, 0.4354, 0.7104, 0.5832, 0.8392, 0.6329, 0.7164, 0.555, 0.5123, 0.6252, 0.3586, 0.6865, 0.5218, 0.6509, 0.6629, 0.5467, 0.4057, 0.65, 0.4374, 0.6652, 0.7012, 0.5866, 0.6906, 0.4953, 0.4006, 0.3914, 0.4332, 0.4758, 0.5738, 0.5544, 0.5457, 0.479, 0.1743, 0.4206, 0.4112, 0.5206, 0.59, 0.5919, 0.4332, 0.3674, 0.5259, 0.4494, 0.3188, 0.555, 0.5123, 0.4687, 0.6358, 0.409, 0.1788, 0.5404, 0.2184, 0.5467, 0.4057, 0.441, 0.3709, 0.6172, 0.08451, 0.4859, 0.1255, 0.4953, 0.4006, 0.6004, 0.3586, 0.6329, 0.7164, 0.5832, 0.8392, 0.7215, 0.8861, 0.7601, 0.7907, 0.6509, 0.6629, 0.6865, 0.5218, 0.8017, 0.6397, 0.774, 0.7492, 0.5866, 0.6906, 0.6652, 0.7012, 0.6449, 0.97, 0.5838, 0.9617, 0.5544, 0.877, 0.4758, 0.8382, 0.4978, 1.076, 0.5588, 1.106, 0.5919, 0.4332, 0.5206, 0.59, 0.6329, 0.7164, 0.6691, 0.5738, 0.4687, 0.6358, 0.555, 0.5123, 0.6509, 0.6629, 0.6006, 0.7872, 0.441, 0.3709, 0.5467, 0.4057, 0.5866, 0.6906, 0.5071, 0.6664, 0.6004, 0.3586, 0.4953, 0.4006, 0.5544, 0.5457, 0.6339, 0.5218, 0.2601, 0.7907, 0.2215, 0.8861, 0.2857, 0.915, 0.3352, 0.8426, 0.274, 0.7492, 0.3017, 0.6397, 0.3938, 0.7151, 0.353, 0.8068, 0.5838, 0.9617, 0.6449, 0.97, 0.6305, 1.106, 0.5696, 1.09, 0.5588, 0.1065, 0.4978, 0.07633, 0.4833, 0.2528, 0.5444, 0.2867, 0.6691, 0.5738, 0.6329, 0.7164, 0.7601, 0.7907, 0.7882, 0.6801, 0.6006, 0.7872, 0.6509, 0.6629, 0.774, 0.7492, 0.735, 0.8457, 0.5071, 0.6664, 0.5866, 0.6906, 0.5838, 0.9617, 0.5221, 0.9429, 0.6339, 0.873, 0.5544, 0.877, 0.5588, 1.106, 0.6206, 1.103, 0.3241, 0.8725, 0.3193, 0.6343, 0.3955, 0.6303, 0.4003, 0.8684, 0.3193, 0.6343, 0.3163, 0.277, 0.3725, 0.3275, 0.3955, 0.6303, 0.3975, 0.5896, 0.3972, 0.833, 0.4735, 0.8289, 0.4738, 0.5855, 0.4273, 0.2128, 0.4603, 0.5896, 0.4987, 0.5855, 0.4933, 0.2835, 0.4261, 0.9278, 0.3031, 1.013, 0.3241, 0.8725, 0.407, 0.815, 0.6742, 0.02359, 0.5779, 0.2908, 0.5931, 0.3953, 0.6878, 0.1327, 0.443, 0.9544, 0.5745, 0.9278, 0.5663, 0.815, 0.4777, 0.833, 0.5779, 0.2908, 0.4091, 0.2444, 0.4273, 0.3496, 0.5931, 0.3953, 0.4003, 0.8684, 0.3955, 0.6303, 0.5595, 0.659, 0.5519, 0.8371, 0.3955, 0.6303, 0.3725, 0.3275, 0.5665, 0.4224, 0.5595, 0.659, 0.4738, 0.5855, 0.4735, 0.8289, 0.6438, 0.8272, 0.6711, 0.6425, 0.4468, 0.2835, 0.4738, 0.5855, 0.6711, 0.6425, 0.6808, 0.4031, 0.5663, 0.3139, 0.5924, 0.1481, 0.6308, 0.3005, 0.6047, 0.4663, 0.3163, 0.277, 0.4476, 0.2131, 0.4625, 0.2837, 0.3725, 0.3275, 0.4777, 0.2945, 0.5663, 0.3139, 0.6047, 0.4663, 0.5161, 0.4469, 0.5931, 0.2131, 0.4273, 0.2128, 0.4933, 0.2835, 0.6069, 0.2837, 0.5519, 0.8371, 0.5595, 0.659, 0.7133, 0.7571, 0.6979, 0.9167, 0.5595, 0.659, 0.5665, 0.4224, 0.7104, 0.5608, 0.7155, 0.6828, 0.7133, 0.7571, 0.6711, 0.6425, 0.6438, 0.8272, 0.7768, 0.9083, 0.8002, 0.7497, 0.6808, 0.4031, 0.6711, 0.6425, 0.8002, 0.7497, 0.8085, 0.5442, 0.6047, 0.4663, 0.6308, 0.3005, 0.6875, 0.6039, 0.6983, 0.7454, 0.6718, 0.2449, 0.6069, 0.425, 0.7294, 0.8076, 0.7448, 0.6329, 0.5161, 0.4469, 0.6047, 0.4663, 0.6983, 0.7454, 0.6313, 0.7876, 0.6069, 0.425, 0.4933, 0.3937, 0.644, 0.8615, 0.7294, 0.8076, 0.2959, 0.9167, 0.3367, 0.7571, 0.3841, 0.7882, 0.4566, 0.8488, 0.4361, 0.95, 0.3897, 0.7265, 0.4069, 0.6376, 0.4687, 0.7145, 0.4627, 0.7817, 0.2514, 0.7497, 0.2477, 0.9083, 0.4042, 0.9444, 0.4067, 0.8395, 0.2586, 0.5442, 0.2514, 0.7497, 0.4067, 0.8395, 0.4115, 0.7035, 0.6983, 0.7454, 0.6875, 0.6039, 0.7959, 0.8958, 0.8052, 1.017, 0.7448, 0.6329, 0.7294, 0.8076, 0.8319, 1.071, 0.8451, 0.9207, 0.6313, 0.7876, 0.6983, 0.7454, 0.8052, 1.017, 0.7477, 1.054, 0.7294, 0.8076, 0.644, 0.8615, 0.7586, 1.117, 0.8319, 1.071, 0.4361, 0.95, 0.4566, 0.8488, 0.5873, 0.9349, 0.5726, 1.008, 0.4566, 0.8488, 0.4627, 0.7817, 0.4687, 0.7145, 0.596, 0.8382, 0.5873, 0.9349, 0.4067, 0.8395, 0.4042, 0.9444, 0.5496, 1.004, 0.5514, 0.9282, 0.4115, 0.7035, 0.4067, 0.8395, 0.5514, 0.9282, 0.5548, 0.8303, 0.3052, 0.01727, 0.2959, -0.1042, 0.4361, 0.1562, 0.4423, 0.2366, 0.3451, 0.9207, 0.3319, 1.071, 0.4599, 1.272, 0.4687, 1.173, 0.4069, 1.047, 0.7477, 0.05351, 0.8052, 0.01727, 0.9423, 0.2366, 0.9042, 0.2606, 0.3319, 0.07068, 0.2586, 0.1169, 0.4115, 0.3025, 0.4599, 0.2719, 0.5726, 0.007775, 0.5873, -0.06507, 0.7161, 0.01798, 0.7081, 0.05748, 0.5873, 0.9349, 0.596, 0.8382, 0.7208, 0.9655, 0.7161, 1.018, 0.5514, 0.9282, 0.5496, 1.004, 0.6956, 1.055, 0.6966, 1.014, 0.5548, 0.8303, 0.5514, 0.9282, 0.6966, 1.014, 0.6985, 0.9612, 0.4423, 0.2366, 0.4361, 0.1562, 0.5726, 0.3929, 0.577, 0.4508, 0.4687, 0.1727, 0.4599, 0.2719, 0.5897, 0.4762, 0.596, 0.4048, 0.4042, 0.2606, 0.4423, 0.2366, 0.577, 0.4508, 0.5496, 0.4681, 0.4599, 0.2719, 0.4115, 0.3025, 0.5548, 0.4983, 0.5897, 0.4762, 0.5921, 0.108, 0.6022, -0.09925, 0.4194, -0.0727, 0.4153, 0.06072, 0.2686, 0.6576, 0.3307, 1.021, 0.125, 1.041, 0.1022, 0.819, 0.3142, 0.9364, 0.258, 0.5302, 0.09214, 0.7711, 0.114, 0.9845, 0.3307, 0.9893, 0.3142, 1.239, 0.114, 1.16, 0.125, 0.9926, 0.4153, 0.06072, 0.4194, -0.0727, 0.288, -0.01805, 0.2778, 0.06503, 0.6022, 0.819, 0.625, 1.041, 0.4286, 1.096, 0.4194, 0.9513, 0.614, 0.9845, 0.5921, 0.7711, 0.4153, 0.9195, 0.4239, 1.059, 0.625, 0.9926, 0.614, 1.16, 0.4239, 1.094, 0.4286, 0.986, 0.2778, 0.06503, 0.288, -0.01805, 0.1831, -0.03789, 0.178, 0.003592, 0.4194, 0.9513, 0.4286, 1.096, 0.2999, 1.099, 0.288, 1.011, 0.4239, 0.05857, 0.4153, -0.08048, 0.2778, -0.009772, 0.2901, 0.0751, 0.4286, 0.986, 0.4239, 1.094, 0.2901, 1.092, 0.2999, 1.025, 0.678, 0.003592, 0.6831, -0.03789, 0.5994, -0.03251, 0.603, -0.005805, 0.288, 0.01096, 0.2999, 0.09897, 0.189, 0.1625, 0.1831, 0.1186, 0.2901, 0.0751, 0.2778, -0.009772, 0.178, 0.1082, 0.1841, 0.1506, 0.2999, 0.02498, 0.2901, 0.09161, 0.1841, 0.01687, 0.189, -0.01641, 0.7081, 0.05748, 0.7161, 0.01798, 0.8191, 0.0606, 0.815, 0.08099, 0.7161, 0.01798, 0.7208, -0.03448, 0.8215, 0.03351, 0.8191, 0.0606, 0.6966, 0.01434, 0.6956, 0.0553, 0.8085, 0.07986, 0.809, 0.05871, 0.6985, 0.9612, 0.6966, 1.014, 0.809, 1.059, 0.81, 1.031, 0.577, 0.4508, 0.5726, 0.3929, 0.7081, 0.4775, 0.7105, 0.5089, 0.596, 0.4048, 0.5897, 0.4762, 0.7174, 0.5227, 0.7208, 0.4839, 0.5496, 0.4681, 0.577, 0.4508, 0.7105, 0.5089, 0.6956, 0.5182, 0.5897, 0.4762, 0.5548, 0.4983, 0.6985, 0.5346, 0.7174, 0.5227, 0.315, 0.08099, 0.3191, 0.0606, 0.4424, 0.1623, 0.44, 0.1745, 0.3191, 0.0606, 0.3215, 0.03351, 0.4439, 0.1463, 0.4424, 0.1623, 0.309, 0.05871, 0.3085, 0.07986, 0.4362, 0.1738, 0.4365, 0.1612, 0.31, 0.03131, 0.309, 0.05871, 0.4365, 0.1612, 0.437, 0.1449, 0.7105, 0.5089, 0.7081, 0.4775, 0.815, 0.4782, 0.8162, 0.4944, 0.7208, 0.4839, 0.7174, 0.5227, 0.8198, 0.5015, 0.8215, 0.4815, 0.6956, 0.5182, 0.7105, 0.5089, 0.8162, 0.4944, 0.8085, 0.4992, 0.7174, 0.9653, 0.6985, 0.9612, 0.81, 1.031, 0.8198, 1.033, 0.5043, 0.1623, 0.51, 0.1623, 0.5086, 0.1738, 0.5038, 0.1745, 0.5048, 0.1463, 0.5107, 0.1462, 0.51, 0.1623, 0.5043, 0.1623, 0.4418, 0.1623, 0.4365, 0.1612, 0.4362, 0.1738, 0.4407, 0.1738, 0.4428, 0.1462, 0.437, 0.1449, 0.4365, 0.1612, 0.4418, 0.1623, 0.3162, 0.4944, 0.315, 0.4782, 0.44, 0.5076, 0.4407, 0.5172, 0.3215, 0.4815, 0.3198, 0.5015, 0.4428, 0.5214, 0.4439, 0.5095, 0.3085, 0.4992, 0.3162, 0.4944, 0.4407, 0.5172, 0.4362, 0.5201, 0.3198, 0.5015, 0.31, 0.5077, 0.437, 0.5251, 0.4428, 0.5214, 0.3352, 0.8426, 0.2857, 0.915, 0.3912, 1.026, 0.4408, 0.954, 0.353, 0.8068, 0.3938, 0.7151, 0.4994, 0.8265, 0.4586, 0.9182, 0.5696, 0.08975, 0.6305, 0.106, 0.6301, 0.3172, 0.5691, 0.3009, 0.5444, 0.2867, 0.4833, 0.2528, 0.4829, 0.464, 0.5439, 0.4979, 0.2882, 0.6801, 0.2601, 0.7907, 0.3352, 0.8426, 0.3764, 0.7498, 0.735, 0.8457, 0.774, 0.7492, 0.853, 0.8068, 0.803, 0.8803, 0.5221, 0.9429, 0.5838, 0.9617, 0.5696, 1.09, 0.5078, 1.071, 0.6206, 0.1034, 0.5588, 0.1065, 0.5444, 0.2867, 0.606, 0.2875, 0.4408, 0.954, 0.3912, 1.026, 0.4808, 1.179, 0.5205, 1.121, 0.4586, 0.9182, 0.4994, 0.8265, 0.5674, 1.019, 0.5348, 1.092, 0.5691, 0.3009, 0.6301, 0.3172, 0.6165, 0.4895, 0.5677, 0.4764, 0.5439, 0.8465, 0.4829, 0.8613, 0.4986, 1.047, 0.5475, 1.035, 0.3764, 0.7498, 0.3352, 0.8426, 0.4408, 0.954, 0.482, 0.8613, 0.303, 0.8803, 0.353, 0.8068, 0.4586, 0.9182, 0.4086, 0.9917, 0.5078, 0.0713, 0.5696, 0.08975, 0.5691, 0.3009, 0.5074, 0.2825, 0.606, 0.2875, 0.5444, 0.2867, 0.5439, 0.4979, 0.6056, 0.4987, 0.7471, 0.1648, 0.7337, 0.174, 0.7407, 0.2038, 0.7514, 0.1938, 0.6831, 0.1186, 0.689, 0.1625, 0.6024, 0.2038, 0.5994, 0.174, 0.6841, 0.1506, 0.678, 0.1082, 0.603, 0.1648, 0.6051, 0.1938, 0.689, 0.9836, 0.6841, 1.017, 0.6051, 1.003, 0.6024, 0.9813, 0.5205, 0.1211, 0.4808, 0.1791, 0.56, 0.2651, 0.5815, 0.2228, 0.5348, 0.09245, 0.5674, 0.01901, 0.6063, 0.155, 0.5898, 0.2054, 0.5677, 0.4764, 0.6165, 0.4895, 0.5957, 0.6362, 0.5657, 0.6298, 0.5475, 0.03499, 0.4986, 0.04684, 0.5237, 0.172, 0.5537, 0.1636, 0.482, 0.8613, 0.4408, 0.954, 0.5205, 1.121, 0.5535, 1.047, 0.4086, 0.9917, 0.4586, 0.9182, 0.5348, 1.092, 0.4948, 1.151, 0.5074, 0.2825, 0.5691, 0.3009, 0.5677, 0.4764, 0.5182, 0.4617, 0.6056, 0.8265, 0.5439, 0.8465, 0.5475, 1.035, 0.5968, 1.019, 0.5815, 0.2228, 0.56, 0.2651, 0.6032, 0.3131, 0.6191, 0.2818, 0.5898, 0.2054, 0.6063, 0.155, 0.6375, 0.2318, 0.6252, 0.269, 0.5657, 0.6298, 0.5957, 0.6362, 0.5798, 0.7184, 0.5576, 0.7137, 0.5537, 0.1636, 0.5237, 0.172, 0.5266, 0.2443, 0.5487, 0.2381, 0.5535, 0.04684, 0.5205, 0.1211, 0.5815, 0.2228, 0.5983, 0.172, 0.4948, 0.1513, 0.5348, 0.09245, 0.5898, 0.2054, 0.5681, 0.2481, 0.5182, 0.4617, 0.5677, 0.4764, 0.5657, 0.6298, 0.5354, 0.62, 0.5968, 0.01901, 0.5475, 0.03499, 0.5537, 0.1636, 0.584, 0.155, 0.3841, 0.7882, 0.3897, 0.7265, 0.4627, 0.7817, 0.4566, 0.8488, 0.262, 0.7265, 0.2601, 0.7882, 0.1986, 0.8589, 0.2004, 0.7951, 0.3434, 0.6828, 0.3451, 0.5608, 0.4069, 0.6376, 0.3897, 0.7265, 0.7004, 0.7951, 0.6986, 0.8589, 0.629, 0.8888, 0.6303, 0.8471, 0.3434, 0.931, 0.3897, 1.024, 0.411, 0.9009, 0.3631, 0.8048, 0.7133, 0.7571, 0.7155, 0.6828, 0.6524, 0.75, 0.6501, 0.8268, 0.3841, 0.02028, 0.3367, -0.07338, 0.3562, -0.1997, 0.4052, -0.1029, 0.6303, 0.8471, 0.629, 0.8888, 0.555, 0.8938, 0.5558, 0.8652, 0.3631, 0.8048, 0.411, 0.9009, 0.4486, 0.7605, 0.4173, 0.6977, 0.3562, 0.8268, 0.3631, 0.75, 0.4173, 0.8176, 0.4128, 0.8678, 0.4052, 0.8971, 0.3562, 0.8003, 0.4128, 0.6948, 0.4449, 0.7581, 0.5558, 0.8652, 0.555, 0.8938, 0.4709, 0.9045, 0.4715, 0.8851, 0.4173, 0.6977, 0.4486, 0.7605, 0.5088, 0.6117, 0.4874, 0.5687, 0.4128, 0.8678, 0.4173, 0.8176, 0.4874, 0.845, 0.4843, 0.8794, 0.4449, 0.7581, 0.4128, 0.6948, 0.4843, 0.5667, 0.5063, 0.61, 0.4715, 0.8851, 0.4709, 0.9045, 0.4143, 0.9203, 0.4158, 0.9094, 0.4874, 0.5687, 0.5088, 0.6117, 0.5817, 0.443, 0.5671, 0.4137, 0.4843, 0.8794, 0.4874, 0.845, 0.5671, 0.8713, 0.565, 0.8947, 0.5063, 0.61, 0.4843, 0.5667, 0.565, 0.4123, 0.5799, 0.4418, 0.4158, 0.9094, 0.4143, 0.9203, 0.3662, 0.9158, 0.3677, 0.905, 0.5671, 0.4137, 0.5817, 0.443, 0.6083, 0.3316, 0.5984, 0.3205, 0.4562, 0.8947, 0.4568, 0.8713, 0.4103, 0.8986, 0.4085, 0.9116, 0.5799, 0.4418, 0.565, 0.4123, 0.5972, 0.317, 0.6072, 0.3287, 0.3677, 0.905, 0.3662, 0.9158, 0.3294, 0.8762, 0.3313, 0.8655, 0.5984, 0.3205, 0.6083, 0.3316, 0.6201, 0.2354, 0.6102, 0.2243, 0.4085, 0.9116, 0.4103, 0.8986, 0.3621, 0.8941, 0.3603, 0.9071, 0.6072, 0.3287, 0.5972, 0.317, 0.609, 0.2207, 0.6191, 0.2324, 0.3313, 0.8655, 0.3294, 0.8762, 0.2976, 0.8336, 0.2995, 0.8229, 0.6102, 0.2243, 0.6201, 0.2354, 0.6253, 0.1627, 0.614, 0.1554, 0.3603, 0.9071, 0.3621, 0.8941, 0.3277, 0.8578, 0.3254, 0.8706, 0.6191, 0.2324, 0.609, 0.2207, 0.6137, 0.1507, 0.6251, 0.1588, 0.6147, 0.828, 0.615, 0.8151, 0.6264, 0.8229, 0.6261, 0.8336, 0.614, 0.1554, 0.6253, 0.1627, 0.6264, 0.0991, 0.615, 0.0918, 0.3254, 0.8706, 0.3277, 0.8578, 0.2959, 0.8151, 0.2936, 0.828, 0.6251, 0.1588, 0.6137, 0.1507, 0.6147, 0.08715, 0.6261, 0.09523, 0.6191, 0.2818, 0.6032, 0.3131, 0.6729, 0.4032, 0.683, 0.3833, 0.6252, 0.269, 0.6375, 0.2318, 0.6947, 0.3513, 0.6869, 0.3751, 0.5576, 0.7137, 0.5798, 0.7184, 0.569, 0.8534, 0.5549, 0.8504, 0.5487, 0.2381, 0.5266, 0.2443, 0.5351, 0.3593, 0.5492, 0.3554, 0.5983, 0.172, 0.5815, 0.2228, 0.6191, 0.2818, 0.6315, 0.2443, 0.5681, 0.2481, 0.5898, 0.2054, 0.6252, 0.269, 0.6092, 0.3006, 0.5354, 0.62, 0.5657, 0.6298, 0.5576, 0.7137, 0.5353, 0.7065, 0.584, 0.155, 0.5537, 0.1636, 0.5487, 0.2381, 0.5711, 0.2318, 0.683, 0.3833, 0.6729, 0.4032, 0.7594, 0.5197, 0.7635, 0.5117, 0.6869, 0.3751, 0.6947, 0.3513, 0.7682, 0.4989, 0.765, 0.5085, 0.5549, 0.8504, 0.569, 0.8534, 0.5574, 1.022, 0.5517, 1.021, 0.5492, 0.8895, 0.5351, 0.8818, 0.5438, 1.033, 0.5495, 1.036, 0.6315, 0.2443, 0.6191, 0.2818, 0.683, 0.3833, 0.6909, 0.3593, 0.6092, 0.3006, 0.6252, 0.269, 0.6869, 0.3751, 0.6767, 0.3952, 0.5353, 0.7065, 0.5576, 0.7137, 0.5549, 0.8504, 0.5406, 0.8458, 0.5711, 0.2318, 0.5487, 0.2381, 0.5492, 0.3554, 0.5635, 0.3513, 0.5506, 0.5122, 0.5495, 0.5005, 0.5438, 0.5021, 0.5444, 0.5117, 0.5574, 0.02186, 0.5568, 0.03008, 0.5506, 0.03099, 0.5517, 0.02065, 0.5517, 0.02065, 0.5506, 0.03099, 0.5444, 0.02692, 0.546, 0.0188, 0.5568, 0.5085, 0.5552, 0.4989, 0.5495, 0.5005, 0.5506, 0.5122, 0.6909, 0.3593, 0.683, 0.3833, 0.7635, 0.5117, 0.7666, 0.5021, 0.6767, 0.3952, 0.6869, 0.3751, 0.765, 0.5085, 0.7609, 0.5165, 0.5406, 0.8458, 0.5549, 0.8504, 0.5517, 1.021, 0.546, 1.019, 0.5635, 0.8895, 0.5492, 0.8895, 0.5495, 1.036, 0.5552, 1.036, 0.3842, 0.1005, 0.4857, -0.156, 0.3727, -0.2077, 0.2874, 0.0079, 0.5549, 0.05503, 0.4976, 0.2741, 0.4214, 0.2147, 0.4787, -0.004371, 0.5619, 0.6307, 0.5549, 0.8794, 0.4787, 0.8189, 0.4857, 0.6766, 0.4976, 0.6831, 0.4604, 0.3883, 0.3842, 0.4343, 0.4214, 0.7291, 0.2874, 0.5392, 0.3727, 0.743, 0.2267, 0.8185, 0.1677, 0.6595, 0.4787, 0.9956, 0.4214, 1.215, 0.3186, 1.104, 0.3668, 0.9198, 0.4857, 0.844, 0.4787, 0.9956, 0.3668, 0.9198, 0.3727, 0.7923, 0.4214, 0.7291, 0.3842, 0.4343, 0.2874, 0.5392, 0.3186, 0.7871, 0.7267, 0.8185, 0.7264, 0.9215, 0.6297, 0.9828, 0.6335, 0.8878, 0.3668, 0.9198, 0.3186, 1.104, 0.1952, 1.039, 0.2264, 0.8898, 0.3727, 0.7923, 0.3668, 0.9198, 0.2264, 0.8898, 0.2267, 0.7899, 0.3186, 0.7871, 0.2874, 0.5392, 0.1677, 0.6595, 0.1952, 0.8529, 0.5836, 0.8378, 0.6335, 0.7144, 0.5335, 0.6083, 0.493, 0.7897, 0.6677, 0.9691, 0.7267, 0.7899, 0.6335, 0.7144, 0.5836, 0.8378, 0.6952, 0.8529, 0.6677, 0.6595, 0.5836, 0.7702, 0.6014, 0.9828, 0.7264, 0.8898, 0.6952, 1.039, 0.6014, 0.8936, 0.6297, 0.7879, 0.6335, 0.7144, 0.6297, 0.7879, 0.5298, 0.7321, 0.5335, 0.6083, 0.6297, 0.7879, 0.6014, 0.8936, 0.5127, 0.8335, 0.5298, 0.7321, 0.6014, 0.9828, 0.5836, 0.7702, 0.493, 0.8183, 0.5127, 0.9828, 0.6667, 0.9828, 0.6449, 0.8183, 0.5402, 0.9367, 0.5621, 1.034, 0.493, 0.7897, 0.5335, 0.6083, 0.4914, 0.5306, 0.4323, 0.5804, 0.5298, 0.7321, 0.5127, 0.8335, 0.4476, 0.6242, 0.4889, 0.5728, 0.5542, 0.9077, 0.6161, 0.9828, 0.5364, 1.081, 0.5153, 0.9906, 0.7044, 0.5214, 0.7202, 0.5361, 0.7783, 0.1787, 0.7667, 0.1679, 0.5997, 0.6846, 0.6231, 0.6835, 0.7044, 0.5214, 0.687, 0.5226, 0.6444, 0.7486, 0.6251, 0.7244, 0.7059, 0.5132, 0.7203, 0.5318, 0.6251, 0.7244, 0.6023, 0.7185, 0.6888, 0.5091, 0.7059, 0.5132, 0.6163, 0.629, 0.6243, 0.6923, 0.5159, 0.7052, 0.519, 0.6866, 0.5981, 0.6369, 0.5923, 0.5632, 0.5113, 0.6278, 0.5053, 0.6822, 0.6093, 0.6986, 0.5981, 0.6369, 0.5053, 0.6822, 0.5046, 0.7052, 0.6014, 0.5604, 0.6163, 0.629, 0.519, 0.6866, 0.5181, 0.6308, 0.2667, 0.1679, 0.2783, 0.1787, 0.3317, -0.04283, 0.3225, -0.05139, 0.687, 0.5226, 0.7044, 0.5214, 0.7667, 0.1679, 0.754, 0.1688, 0.7203, 0.5318, 0.7059, 0.5132, 0.7675, 0.1646, 0.778, 0.1781, 0.7059, 0.5132, 0.6888, 0.5091, 0.755, 0.1615, 0.7675, 0.1646, 0.519, 0.6866, 0.5159, 0.7052, 0.339, 0.7052, 0.3407, 0.6669, 0.5053, 0.6822, 0.5113, 0.6278, 0.3344, 0.6239, 0.3306, 0.6637, 0.5046, 0.7052, 0.5053, 0.6822, 0.3306, 0.6637, 0.3308, 0.7052, 0.5181, 0.6308, 0.519, 0.6866, 0.3407, 0.6669, 0.3393, 0.6261, 0.3225, 0.6452, 0.3317, 0.6465, 0.3331, 0.679, 0.3314, 0.7052, 0.323, 0.7052, 0.313, 0.7052, 0.3141, 0.6764, 0.3123, 0.6447, 0.254, 0.1688, 0.2667, 0.1679, 0.3225, -0.05139, 0.3123, -0.0507, 0.278, 0.1781, 0.2675, 0.1646, 0.323, -0.05356, 0.3314, -0.04278, 0.2675, 0.1646, 0.255, 0.1615, 0.313, -0.05597, 0.323, -0.05356, 0.3407, 0.6669, 0.339, 0.7052, 0.2286, 0.7052, 0.2291, 0.679, 0.3306, 0.6637, 0.3344, 0.6239, 0.2246, 0.6447, 0.2211, 0.6764, 0.3308, 0.7052, 0.3306, 0.6637, 0.2211, 0.6764, 0.222, 0.7052, 0.3393, 0.6261, 0.3407, 0.6669, 0.2291, 0.679, 0.2286, 0.6465, 0.4889, 0.5728, 0.4476, 0.6242, 0.4202, 0.4528, 0.4571, 0.4415, 0.5621, 0.03405, 0.5402, -0.06334, 0.4587, 0.03899, 0.4764, 0.1052, 0.4323, 0.5804, 0.4914, 0.5306, 0.4571, 0.417, 0.4085, 0.4175, 0.5153, 0.9906, 0.5364, 1.081, 0.4708, 1.122, 0.4585, 1.055, 0.4571, 0.4415, 0.4202, 0.4528, 0.415, 0.2695, 0.4338, 0.2637, 0.4764, 0.1052, 0.4587, 0.03899, 0.3758, 0.1469, 0.3847, 0.1806, 0.4085, 0.4175, 0.4571, 0.417, 0.4338, 0.2513, 0.4091, 0.2515, 0.4585, 0.05542, 0.4708, 0.1217, 0.3819, 0.189, 0.3756, 0.1553, 0.4338, 0.2637, 0.415, 0.2695, 0.4137, 0.1123, 0.4215, 0.1099, 0.3847, 0.1806, 0.3758, 0.1469, 0.3024, 0.2377, 0.3061, 0.2518, 0.4091, 0.2515, 0.4338, 0.2513, 0.4215, 0.1047, 0.4112, 0.1048, 0.3756, 0.1553, 0.3819, 0.189, 0.3049, 0.2553, 0.3023, 0.2412, 0.5457, 0.6692, 0.4797, 0.3076, 0.6258, 0.3599, 0.3659, 0.3599, 0.5575, 0.245, 0.3481, 0.8921, 0.6666, 0.7297, 0.3481, 0.8921, 0.5575, 0.245])
me_tree.use_remesh_preserve_volume = False
me_tree.use_remesh_preserve_attributes = False
me_tree.use_mirror_vertex_groups = False
me_tree.update()

# ---- objects
ob_tree = bpy.data.objects.new('tree', me_tree)

# ---- transforms, parenting, visibility, modifiers, constraints
ob_tree.location = (0.0, 0.0, 0.0)
ob_tree.lineart.crease_threshold = 0.0

# ---- collection membership
col_collection_1.objects.link(ob_tree)

# ---- scene / render settings (as saved in the file)
scene.frame_start = 1; scene.frame_end = 250; scene.frame_set(1)
scene.render.engine = 'BLENDER_EEVEE_NEXT'
scene.render.resolution_percentage = 50
scene.render.dither_intensity = 0.0
scene.cycles.use_denoising = False
scene.cycles.samples = 10
scene.cycles.sampling_pattern = 'TABULATED_SOBOL'
scene.cycles.light_sampling_threshold = 0.0
scene.cycles.use_adaptive_sampling = False
scene.cycles.use_light_tree = False
scene.cycles.blur_glossy = 0.0
scene.cycles.pixel_filter_type = 'GAUSSIAN'
scene.cycles.sample_clamp_indirect = 0.0
scene.view_settings.view_transform = 'Standard'
bpy.context.view_layer.update()

# ---- added for rendering (the .blend has no active camera and no usable light): camera, sun
cam_auto = bpy.data.cameras.new('AutoCamera')
cam_auto.lens = 50.0
cam_auto.sensor_width = 36.0
cam_auto.clip_end = 1000.0
ob_auto_camera = bpy.data.objects.new('AutoCamera', cam_auto)
scene.collection.objects.link(ob_auto_camera)
ob_auto_camera.location = (17.3683, -21.7593, 19.8254)
ob_auto_camera.rotation_euler = (1.09748, -7.21219e-08, 0.694738)
scene.camera = ob_auto_camera
light_auto_sun = bpy.data.lights.new('AutoSun', 'SUN')
light_auto_sun.energy = 3.0
light_auto_sun.angle = 0.0523599
ob_auto_sun = bpy.data.objects.new('AutoSun', light_auto_sun)
scene.collection.objects.link(ob_auto_sun)
ob_auto_sun.rotation_euler = (0.872665, 0.174533, 0.523599)
bpy.context.view_layer.update()
